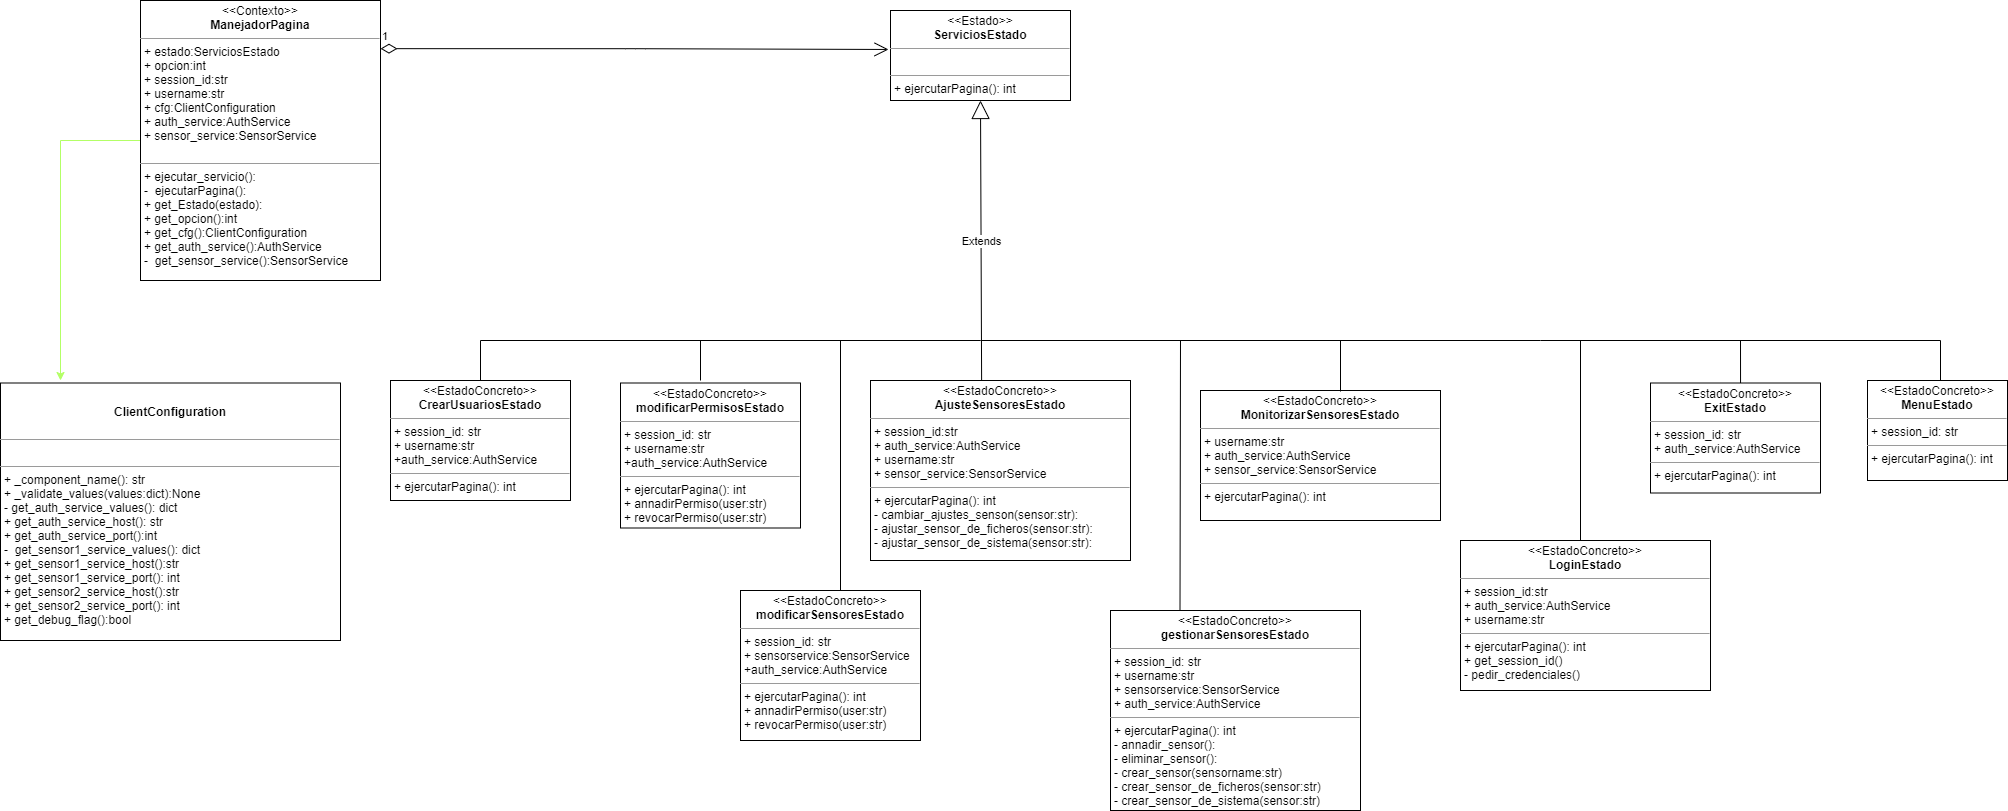

The diagram above was exported from draw.io. Its source (the exported page's mxGraphModel, read from the mxfile embedded in the PNG):
<mxGraphModel dx="2762" dy="435" grid="1" gridSize="10" guides="1" tooltips="1" connect="1" arrows="1" fold="1" page="1" pageScale="1" pageWidth="827" pageHeight="1169" math="0" shadow="0">
  <root>
    <mxCell id="WIyWlLk6GJQsqaUBKTNV-0" />
    <mxCell id="WIyWlLk6GJQsqaUBKTNV-1" parent="WIyWlLk6GJQsqaUBKTNV-0" />
    <mxCell id="TiziVaaNuVEo90TIx069-8" value="&lt;p style=&quot;margin: 0px ; margin-top: 4px ; text-align: center&quot;&gt;&amp;lt;&amp;lt;EstadoConcreto&amp;gt;&amp;gt;&lt;br&gt;&lt;b&gt;MenuEstado&lt;/b&gt;&lt;/p&gt;&lt;hr size=&quot;1&quot;&gt;&lt;p style=&quot;margin: 0px ; margin-left: 4px&quot;&gt;+ session_id: str&lt;br&gt;&lt;/p&gt;&lt;hr size=&quot;1&quot;&gt;&lt;p style=&quot;margin: 0px ; margin-left: 4px&quot;&gt;+ ejercutarPagina(): int&lt;br&gt;&lt;/p&gt;" style="verticalAlign=top;align=left;overflow=fill;fontSize=12;fontFamily=Helvetica;html=1;" parent="WIyWlLk6GJQsqaUBKTNV-1" vertex="1">
      <mxGeometry x="687" y="490" width="140" height="100" as="geometry" />
    </mxCell>
    <mxCell id="TiziVaaNuVEo90TIx069-13" value="&lt;p style=&quot;margin: 0px ; margin-top: 4px ; text-align: center&quot;&gt;&amp;lt;&amp;lt;EstadoConcreto&amp;gt;&amp;gt;&lt;br&gt;&lt;b&gt;CrearUsuariosEstado&lt;/b&gt;&lt;/p&gt;&lt;hr size=&quot;1&quot;&gt;&lt;p style=&quot;margin: 0px ; margin-left: 4px&quot;&gt;+ session_id: str&lt;br&gt;&lt;/p&gt;&lt;p style=&quot;margin: 0px ; margin-left: 4px&quot;&gt;+ username:str&lt;/p&gt;&lt;p style=&quot;margin: 0px ; margin-left: 4px&quot;&gt;+auth_service:AuthService&lt;/p&gt;&lt;hr size=&quot;1&quot;&gt;&lt;p style=&quot;margin: 0px ; margin-left: 4px&quot;&gt;+ ejercutarPagina(): int&lt;br&gt;&lt;/p&gt;" style="verticalAlign=top;align=left;overflow=fill;fontSize=12;fontFamily=Helvetica;html=1;" parent="WIyWlLk6GJQsqaUBKTNV-1" vertex="1">
      <mxGeometry x="-790" y="490" width="180" height="120" as="geometry" />
    </mxCell>
    <mxCell id="TiziVaaNuVEo90TIx069-14" value="&lt;p style=&quot;margin: 0px ; margin-top: 4px ; text-align: center&quot;&gt;&amp;lt;&amp;lt;EstadoConcreto&amp;gt;&amp;gt;&lt;br&gt;&lt;b&gt;modificarPermisosEstado&lt;/b&gt;&lt;/p&gt;&lt;hr size=&quot;1&quot;&gt;&lt;p style=&quot;margin: 0px ; margin-left: 4px&quot;&gt;+ session_id: str&lt;br&gt;&lt;/p&gt;&lt;p style=&quot;margin: 0px ; margin-left: 4px&quot;&gt;+ username:str&lt;/p&gt;&lt;p style=&quot;margin: 0px ; margin-left: 4px&quot;&gt;+auth_service:AuthService&lt;/p&gt;&lt;hr size=&quot;1&quot;&gt;&lt;p style=&quot;margin: 0px 0px 0px 4px&quot;&gt;+ ejercutarPagina(): int&lt;/p&gt;&lt;p style=&quot;margin: 0px 0px 0px 4px&quot;&gt;+ annadirPermiso(user:str)&lt;/p&gt;&lt;p style=&quot;margin: 0px 0px 0px 4px&quot;&gt;+ revocarPermiso(user:str)&lt;/p&gt;" style="verticalAlign=top;align=left;overflow=fill;fontSize=12;fontFamily=Helvetica;html=1;" parent="WIyWlLk6GJQsqaUBKTNV-1" vertex="1">
      <mxGeometry x="-560" y="492.5" width="180" height="145" as="geometry" />
    </mxCell>
    <mxCell id="TiziVaaNuVEo90TIx069-15" value="&lt;p style=&quot;margin: 0px ; margin-top: 4px ; text-align: center&quot;&gt;&amp;lt;&amp;lt;EstadoConcreto&amp;gt;&amp;gt;&lt;br&gt;&lt;b&gt;modificarSensoresEstado&lt;/b&gt;&lt;/p&gt;&lt;hr size=&quot;1&quot;&gt;&lt;p style=&quot;margin: 0px ; margin-left: 4px&quot;&gt;+ session_id: str&lt;br&gt;&lt;/p&gt;&lt;p style=&quot;margin: 0px ; margin-left: 4px&quot;&gt;+ sensorservice:SensorService&lt;/p&gt;&lt;p style=&quot;margin: 0px ; margin-left: 4px&quot;&gt;+auth_service:AuthService&lt;/p&gt;&lt;hr size=&quot;1&quot;&gt;&lt;p style=&quot;margin: 0px 0px 0px 4px&quot;&gt;+ ejercutarPagina(): int&lt;/p&gt;&lt;p style=&quot;margin: 0px 0px 0px 4px&quot;&gt;+ annadirPermiso(user:str)&lt;/p&gt;&lt;p style=&quot;margin: 0px 0px 0px 4px&quot;&gt;+ revocarPermiso(user:str)&lt;/p&gt;" style="verticalAlign=top;align=left;overflow=fill;fontSize=12;fontFamily=Helvetica;html=1;" parent="WIyWlLk6GJQsqaUBKTNV-1" vertex="1">
      <mxGeometry x="-440" y="700" width="180" height="150" as="geometry" />
    </mxCell>
    <mxCell id="TiziVaaNuVEo90TIx069-16" value="&lt;p style=&quot;margin: 0px ; margin-top: 4px ; text-align: center&quot;&gt;&amp;lt;&amp;lt;EstadoConcreto&amp;gt;&amp;gt;&lt;br&gt;&lt;b&gt;gestionarSensoresEstado&lt;/b&gt;&lt;/p&gt;&lt;hr size=&quot;1&quot;&gt;&lt;p style=&quot;margin: 0px ; margin-left: 4px&quot;&gt;+ session_id: str&lt;br&gt;&lt;/p&gt;&lt;p style=&quot;margin: 0px ; margin-left: 4px&quot;&gt;+ username:str&lt;/p&gt;&lt;p style=&quot;margin: 0px ; margin-left: 4px&quot;&gt;+ sensorservice:SensorService&lt;/p&gt;&lt;p style=&quot;margin: 0px ; margin-left: 4px&quot;&gt;+ auth_service:AuthService&lt;/p&gt;&lt;hr size=&quot;1&quot;&gt;&lt;p style=&quot;margin: 0px ; margin-left: 4px&quot;&gt;+ ejercutarPagina(): int&lt;br&gt;&lt;/p&gt;&lt;p style=&quot;margin: 0px ; margin-left: 4px&quot;&gt;- annadir_sensor():&lt;/p&gt;&lt;p style=&quot;margin: 0px ; margin-left: 4px&quot;&gt;- eliminar_sensor():&lt;/p&gt;&lt;p style=&quot;margin: 0px ; margin-left: 4px&quot;&gt;- crear_sensor(sensorname:str)&lt;/p&gt;&lt;p style=&quot;margin: 0px ; margin-left: 4px&quot;&gt;- crear_sensor_de_ficheros(sensor:str)&lt;/p&gt;&lt;p style=&quot;margin: 0px ; margin-left: 4px&quot;&gt;- crear_sensor_de_sistema(sensor:str)&lt;/p&gt;" style="verticalAlign=top;align=left;overflow=fill;fontSize=12;fontFamily=Helvetica;html=1;" parent="WIyWlLk6GJQsqaUBKTNV-1" vertex="1">
      <mxGeometry x="-70" y="720" width="250" height="200" as="geometry" />
    </mxCell>
    <mxCell id="TiziVaaNuVEo90TIx069-18" value="&lt;p style=&quot;margin: 0px ; margin-top: 4px ; text-align: center&quot;&gt;&amp;lt;&amp;lt;EstadoConcreto&amp;gt;&amp;gt;&lt;br&gt;&lt;b&gt;ExitEstado&lt;/b&gt;&lt;/p&gt;&lt;hr size=&quot;1&quot;&gt;&lt;p style=&quot;margin: 0px ; margin-left: 4px&quot;&gt;+ session_id: str&lt;br&gt;&lt;/p&gt;&lt;p style=&quot;margin: 0px ; margin-left: 4px&quot;&gt;+ auth_service:AuthService&lt;/p&gt;&lt;hr size=&quot;1&quot;&gt;&lt;p style=&quot;margin: 0px ; margin-left: 4px&quot;&gt;+ ejercutarPagina(): int&lt;br&gt;&lt;/p&gt;" style="verticalAlign=top;align=left;overflow=fill;fontSize=12;fontFamily=Helvetica;html=1;" parent="WIyWlLk6GJQsqaUBKTNV-1" vertex="1">
      <mxGeometry x="470" y="492.5" width="170" height="110" as="geometry" />
    </mxCell>
    <mxCell id="TiziVaaNuVEo90TIx069-21" value="&lt;p style=&quot;margin: 4px 0px 0px ; text-align: center&quot;&gt;&amp;lt;&amp;lt;Estado&amp;gt;&amp;gt;&lt;br&gt;&lt;b&gt;ServiciosEstado&lt;/b&gt;&lt;/p&gt;&lt;hr size=&quot;1&quot;&gt;&lt;p style=&quot;margin: 0px 0px 0px 4px&quot;&gt;&lt;br&gt;&lt;/p&gt;&lt;hr size=&quot;1&quot;&gt;&lt;p style=&quot;margin: 0px 0px 0px 4px&quot;&gt;+ ejercutarPagina(): int&lt;/p&gt;&lt;p style=&quot;margin: 0px 0px 0px 4px&quot;&gt;&lt;br&gt;&lt;/p&gt;" style="verticalAlign=top;align=left;overflow=fill;fontSize=12;fontFamily=Helvetica;html=1;" parent="WIyWlLk6GJQsqaUBKTNV-1" vertex="1">
      <mxGeometry x="-290" y="120" width="180" height="90" as="geometry" />
    </mxCell>
    <mxCell id="oBOtNQK055vecnsYXyL6-3" style="edgeStyle=orthogonalEdgeStyle;rounded=0;orthogonalLoop=1;jettySize=auto;html=1;strokeColor=#B3FF66;" parent="WIyWlLk6GJQsqaUBKTNV-1" source="TiziVaaNuVEo90TIx069-22" edge="1">
      <mxGeometry relative="1" as="geometry">
        <mxPoint x="-1120" y="490" as="targetPoint" />
      </mxGeometry>
    </mxCell>
    <mxCell id="TiziVaaNuVEo90TIx069-22" value="&lt;p style=&quot;margin: 0px ; margin-top: 4px ; text-align: center&quot;&gt;&amp;lt;&amp;lt;Contexto&amp;gt;&amp;gt;&lt;br&gt;&lt;b&gt;ManejadorPagina&lt;/b&gt;&lt;/p&gt;&lt;hr size=&quot;1&quot;&gt;&lt;p style=&quot;margin: 0px ; margin-left: 4px&quot;&gt;+ estado:ServiciosEstado&lt;/p&gt;&lt;p style=&quot;margin: 0px ; margin-left: 4px&quot;&gt;+ opcion:int&lt;/p&gt;&lt;p style=&quot;margin: 0px ; margin-left: 4px&quot;&gt;+ session_id:str&lt;/p&gt;&lt;p style=&quot;margin: 0px ; margin-left: 4px&quot;&gt;+ username:str&lt;/p&gt;&lt;p style=&quot;margin: 0px ; margin-left: 4px&quot;&gt;+ cfg:ClientConfiguration&lt;/p&gt;&lt;p style=&quot;margin: 0px ; margin-left: 4px&quot;&gt;+ auth_service:AuthService&lt;/p&gt;&lt;p style=&quot;margin: 0px ; margin-left: 4px&quot;&gt;+ sensor_service:SensorService&lt;/p&gt;&lt;p style=&quot;margin: 0px ; margin-left: 4px&quot;&gt;&lt;br&gt;&lt;/p&gt;&lt;hr size=&quot;1&quot;&gt;&lt;p style=&quot;margin: 0px ; margin-left: 4px&quot;&gt;+ ejecutar_servicio():&lt;/p&gt;&lt;p style=&quot;margin: 0px ; margin-left: 4px&quot;&gt;-&amp;nbsp; ejecutarPagina():&lt;/p&gt;&lt;p style=&quot;margin: 0px ; margin-left: 4px&quot;&gt;+ get_Estado(estado):&lt;/p&gt;&lt;p style=&quot;margin: 0px ; margin-left: 4px&quot;&gt;+ get_opcion():int&lt;/p&gt;&lt;p style=&quot;margin: 0px ; margin-left: 4px&quot;&gt;+ get_cfg():ClientConfiguration&lt;/p&gt;&lt;p style=&quot;margin: 0px ; margin-left: 4px&quot;&gt;+ get_auth_service():AuthService&lt;/p&gt;&lt;p style=&quot;margin: 0px ; margin-left: 4px&quot;&gt;-&amp;nbsp; get_sensor_service():SensorService&lt;/p&gt;&lt;p style=&quot;margin: 0px ; margin-left: 4px&quot;&gt;&lt;br&gt;&lt;/p&gt;" style="verticalAlign=top;align=left;overflow=fill;fontSize=12;fontFamily=Helvetica;html=1;" parent="WIyWlLk6GJQsqaUBKTNV-1" vertex="1">
      <mxGeometry x="-1040" y="110" width="240" height="280" as="geometry" />
    </mxCell>
    <mxCell id="TiziVaaNuVEo90TIx069-30" value="1" style="endArrow=open;html=1;endSize=12;startArrow=diamondThin;startSize=14;startFill=0;edgeStyle=orthogonalEdgeStyle;align=left;verticalAlign=bottom;entryX=-0.011;entryY=0.433;entryDx=0;entryDy=0;entryPerimeter=0;exitX=1;exitY=0.172;exitDx=0;exitDy=0;exitPerimeter=0;" parent="WIyWlLk6GJQsqaUBKTNV-1" source="TiziVaaNuVEo90TIx069-22" target="TiziVaaNuVEo90TIx069-21" edge="1">
      <mxGeometry x="-1" y="3" relative="1" as="geometry">
        <mxPoint x="-600" y="159" as="sourcePoint" />
        <mxPoint x="-440" y="160" as="targetPoint" />
      </mxGeometry>
    </mxCell>
    <mxCell id="TiziVaaNuVEo90TIx069-31" value="&lt;p style=&quot;margin: 0px ; margin-top: 4px ; text-align: center&quot;&gt;&amp;lt;&amp;lt;EstadoConcreto&amp;gt;&amp;gt;&lt;br&gt;&lt;b&gt;MonitorizarSensoresEstado&lt;/b&gt;&lt;/p&gt;&lt;hr size=&quot;1&quot;&gt;&lt;p style=&quot;margin: 0px ; margin-left: 4px&quot;&gt;&lt;span&gt;+ username:str&lt;/span&gt;&lt;br&gt;&lt;/p&gt;&lt;p style=&quot;margin: 0px ; margin-left: 4px&quot;&gt;+ auth_service:AuthService&lt;/p&gt;&lt;p style=&quot;margin: 0px ; margin-left: 4px&quot;&gt;+ sensor_service:SensorService&lt;/p&gt;&lt;hr size=&quot;1&quot;&gt;&lt;p style=&quot;margin: 0px ; margin-left: 4px&quot;&gt;+ ejercutarPagina(): int&lt;br&gt;&lt;/p&gt;" style="verticalAlign=top;align=left;overflow=fill;fontSize=12;fontFamily=Helvetica;html=1;" parent="WIyWlLk6GJQsqaUBKTNV-1" vertex="1">
      <mxGeometry x="20" y="500" width="240" height="130" as="geometry" />
    </mxCell>
    <mxCell id="TiziVaaNuVEo90TIx069-33" value="Extends" style="endArrow=block;endSize=16;endFill=0;html=1;entryX=0.5;entryY=1;entryDx=0;entryDy=0;exitX=0.338;exitY=0.005;exitDx=0;exitDy=0;exitPerimeter=0;" parent="WIyWlLk6GJQsqaUBKTNV-1" target="TiziVaaNuVEo90TIx069-21" edge="1">
      <mxGeometry width="160" relative="1" as="geometry">
        <mxPoint x="-198.8800000000001" y="490.95000000000005" as="sourcePoint" />
        <mxPoint x="-200" y="220" as="targetPoint" />
      </mxGeometry>
    </mxCell>
    <mxCell id="TiziVaaNuVEo90TIx069-39" value="" style="endArrow=none;html=1;" parent="WIyWlLk6GJQsqaUBKTNV-1" edge="1">
      <mxGeometry width="50" height="50" relative="1" as="geometry">
        <mxPoint x="-700" y="450" as="sourcePoint" />
        <mxPoint x="-200" y="450" as="targetPoint" />
      </mxGeometry>
    </mxCell>
    <mxCell id="TiziVaaNuVEo90TIx069-40" value="" style="endArrow=none;html=1;" parent="WIyWlLk6GJQsqaUBKTNV-1" edge="1">
      <mxGeometry width="50" height="50" relative="1" as="geometry">
        <mxPoint x="-200" y="450" as="sourcePoint" />
        <mxPoint x="360" y="450" as="targetPoint" />
      </mxGeometry>
    </mxCell>
    <mxCell id="TiziVaaNuVEo90TIx069-46" value="" style="endArrow=none;html=1;exitX=0.5;exitY=0;exitDx=0;exitDy=0;" parent="WIyWlLk6GJQsqaUBKTNV-1" source="TiziVaaNuVEo90TIx069-13" edge="1">
      <mxGeometry width="50" height="50" relative="1" as="geometry">
        <mxPoint x="-750" y="510" as="sourcePoint" />
        <mxPoint x="-700" y="450" as="targetPoint" />
      </mxGeometry>
    </mxCell>
    <mxCell id="TiziVaaNuVEo90TIx069-49" value="" style="endArrow=none;html=1;exitX=0.278;exitY=0;exitDx=0;exitDy=0;exitPerimeter=0;" parent="WIyWlLk6GJQsqaUBKTNV-1" source="TiziVaaNuVEo90TIx069-16" edge="1">
      <mxGeometry width="50" height="50" relative="1" as="geometry">
        <mxPoint x="-10" y="710" as="sourcePoint" />
        <mxPoint y="450" as="targetPoint" />
      </mxGeometry>
    </mxCell>
    <mxCell id="TiziVaaNuVEo90TIx069-66" value="" style="endArrow=none;html=1;" parent="WIyWlLk6GJQsqaUBKTNV-1" edge="1">
      <mxGeometry width="50" height="50" relative="1" as="geometry">
        <mxPoint x="-340" y="700" as="sourcePoint" />
        <mxPoint x="-340" y="450" as="targetPoint" />
      </mxGeometry>
    </mxCell>
    <mxCell id="TiziVaaNuVEo90TIx069-67" value="" style="endArrow=none;html=1;" parent="WIyWlLk6GJQsqaUBKTNV-1" edge="1">
      <mxGeometry width="50" height="50" relative="1" as="geometry">
        <mxPoint x="-480" y="490" as="sourcePoint" />
        <mxPoint x="-480" y="450" as="targetPoint" />
      </mxGeometry>
    </mxCell>
    <mxCell id="oBOtNQK055vecnsYXyL6-0" value="&lt;p style=&quot;margin: 0px ; margin-top: 4px ; text-align: center&quot;&gt;&lt;b&gt;&lt;br&gt;&lt;/b&gt;&lt;/p&gt;&lt;p style=&quot;margin: 0px ; margin-top: 4px ; text-align: center&quot;&gt;&lt;b&gt;ClientConfiguration&lt;/b&gt;&lt;br&gt;&lt;br&gt;&lt;/p&gt;&lt;hr size=&quot;1&quot;&gt;&lt;p style=&quot;margin: 0px ; margin-left: 4px&quot;&gt;&lt;br&gt;&lt;/p&gt;&lt;hr size=&quot;1&quot;&gt;&lt;p style=&quot;margin: 0px ; margin-left: 4px&quot;&gt;+ _component_name(): str&lt;/p&gt;&lt;p style=&quot;margin: 0px ; margin-left: 4px&quot;&gt;+ _validate_values(values:dict):None&lt;/p&gt;&lt;p style=&quot;margin: 0px ; margin-left: 4px&quot;&gt;- get_auth_service_values(): dict&lt;/p&gt;&lt;p style=&quot;margin: 0px ; margin-left: 4px&quot;&gt;+ get_auth_service_host(): str&lt;/p&gt;&lt;p style=&quot;margin: 0px ; margin-left: 4px&quot;&gt;+ get_auth_service_port():int&lt;/p&gt;&lt;p style=&quot;margin: 0px ; margin-left: 4px&quot;&gt;-&amp;nbsp; get_sensor1_service_values(): dict&lt;/p&gt;&lt;p style=&quot;margin: 0px ; margin-left: 4px&quot;&gt;+ get_sensor1_service_host():str&lt;/p&gt;&lt;p style=&quot;margin: 0px ; margin-left: 4px&quot;&gt;+ get_sensor1_service_port(): int&lt;/p&gt;&lt;p style=&quot;margin: 0px ; margin-left: 4px&quot;&gt;+ get_sensor2_service_host():str&lt;/p&gt;&lt;p style=&quot;margin: 0px ; margin-left: 4px&quot;&gt;+ get_sensor2_service_port(): int&lt;/p&gt;&lt;p style=&quot;margin: 0px ; margin-left: 4px&quot;&gt;+ get_debug_flag():bool&lt;/p&gt;&lt;p style=&quot;margin: 0px ; margin-left: 4px&quot;&gt;&lt;br&gt;&lt;/p&gt;" style="verticalAlign=top;align=left;overflow=fill;fontSize=12;fontFamily=Helvetica;html=1;" parent="WIyWlLk6GJQsqaUBKTNV-1" vertex="1">
      <mxGeometry x="-1180" y="492.5" width="340" height="257.5" as="geometry" />
    </mxCell>
    <mxCell id="CdNLf1IEtuHd-EqT09yL-0" value="&lt;p style=&quot;margin: 0px ; margin-top: 4px ; text-align: center&quot;&gt;&amp;lt;&amp;lt;EstadoConcreto&amp;gt;&amp;gt;&lt;br&gt;&lt;b&gt;AjusteSensoresEstado&lt;/b&gt;&lt;/p&gt;&lt;hr size=&quot;1&quot;&gt;&lt;p style=&quot;margin: 0px ; margin-left: 4px&quot;&gt;&lt;span&gt;+ session_id:str&lt;/span&gt;&lt;br&gt;&lt;/p&gt;&lt;p style=&quot;margin: 0px ; margin-left: 4px&quot;&gt;+ auth_service:AuthService&lt;/p&gt;&lt;p style=&quot;margin: 0px ; margin-left: 4px&quot;&gt;+ username:str&lt;/p&gt;&lt;p style=&quot;margin: 0px ; margin-left: 4px&quot;&gt;+ sensor_service:SensorService&lt;/p&gt;&lt;hr size=&quot;1&quot;&gt;&lt;p style=&quot;margin: 0px ; margin-left: 4px&quot;&gt;+ ejercutarPagina(): int&lt;br&gt;&lt;/p&gt;&lt;p style=&quot;margin: 0px ; margin-left: 4px&quot;&gt;- cambiar_ajustes_senson(sensor:str):&lt;/p&gt;&lt;p style=&quot;margin: 0px ; margin-left: 4px&quot;&gt;- ajustar_sensor_de_ficheros(sensor:str):&lt;/p&gt;&lt;p style=&quot;margin: 0px ; margin-left: 4px&quot;&gt;- ajustar_sensor_de_sistema(sensor:str):&lt;/p&gt;&lt;p style=&quot;margin: 0px ; margin-left: 4px&quot;&gt;&lt;br&gt;&lt;/p&gt;&lt;p style=&quot;margin: 0px ; margin-left: 4px&quot;&gt;&lt;br&gt;&lt;/p&gt;" style="verticalAlign=top;align=left;overflow=fill;fontSize=12;fontFamily=Helvetica;html=1;" parent="WIyWlLk6GJQsqaUBKTNV-1" vertex="1">
      <mxGeometry x="-310" y="490" width="260" height="180" as="geometry" />
    </mxCell>
    <mxCell id="CdNLf1IEtuHd-EqT09yL-2" value="" style="endArrow=none;html=1;" parent="WIyWlLk6GJQsqaUBKTNV-1" edge="1">
      <mxGeometry width="50" height="50" relative="1" as="geometry">
        <mxPoint x="360" y="450" as="sourcePoint" />
        <mxPoint x="760" y="450" as="targetPoint" />
      </mxGeometry>
    </mxCell>
    <mxCell id="CdNLf1IEtuHd-EqT09yL-5" value="" style="endArrow=none;html=1;" parent="WIyWlLk6GJQsqaUBKTNV-1" edge="1">
      <mxGeometry width="50" height="50" relative="1" as="geometry">
        <mxPoint x="160" y="501" as="sourcePoint" />
        <mxPoint x="160" y="450" as="targetPoint" />
      </mxGeometry>
    </mxCell>
    <mxCell id="CdNLf1IEtuHd-EqT09yL-6" value="" style="endArrow=none;html=1;" parent="WIyWlLk6GJQsqaUBKTNV-1" source="TiziVaaNuVEo90TIx069-18" edge="1">
      <mxGeometry width="50" height="50" relative="1" as="geometry">
        <mxPoint x="560" y="540" as="sourcePoint" />
        <mxPoint x="560" y="450" as="targetPoint" />
        <Array as="points">
          <mxPoint x="560" y="493" />
        </Array>
      </mxGeometry>
    </mxCell>
    <mxCell id="CdNLf1IEtuHd-EqT09yL-7" value="" style="endArrow=none;html=1;" parent="WIyWlLk6GJQsqaUBKTNV-1" edge="1">
      <mxGeometry width="50" height="50" relative="1" as="geometry">
        <mxPoint x="760" y="490" as="sourcePoint" />
        <mxPoint x="760" y="450" as="targetPoint" />
        <Array as="points" />
      </mxGeometry>
    </mxCell>
    <mxCell id="-XcrtCs7xY1hYVb-MhNJ-0" value="&lt;p style=&quot;margin: 0px ; margin-top: 4px ; text-align: center&quot;&gt;&amp;lt;&amp;lt;EstadoConcreto&amp;gt;&amp;gt;&lt;br&gt;&lt;b&gt;LoginEstado&lt;/b&gt;&lt;/p&gt;&lt;hr size=&quot;1&quot;&gt;&lt;p style=&quot;margin: 0px ; margin-left: 4px&quot;&gt;&lt;span&gt;+ session_id:str&lt;/span&gt;&lt;br&gt;&lt;/p&gt;&lt;p style=&quot;margin: 0px ; margin-left: 4px&quot;&gt;+ auth_service:AuthService&lt;/p&gt;&lt;p style=&quot;margin: 0px ; margin-left: 4px&quot;&gt;+ username:str&lt;/p&gt;&lt;hr size=&quot;1&quot;&gt;&lt;p style=&quot;margin: 0px ; margin-left: 4px&quot;&gt;+ ejercutarPagina(): int&lt;/p&gt;&lt;p style=&quot;margin: 0px ; margin-left: 4px&quot;&gt;+ get_session_id()&lt;/p&gt;&lt;p style=&quot;margin: 0px ; margin-left: 4px&quot;&gt;- pedir_credenciales()&lt;/p&gt;&lt;p style=&quot;margin: 0px ; margin-left: 4px&quot;&gt;&lt;br&gt;&lt;/p&gt;&lt;p style=&quot;margin: 0px ; margin-left: 4px&quot;&gt;&lt;br&gt;&lt;/p&gt;" style="verticalAlign=top;align=left;overflow=fill;fontSize=12;fontFamily=Helvetica;html=1;" parent="WIyWlLk6GJQsqaUBKTNV-1" vertex="1">
      <mxGeometry x="280" y="650" width="250" height="150" as="geometry" />
    </mxCell>
    <mxCell id="-XcrtCs7xY1hYVb-MhNJ-2" value="" style="endArrow=none;html=1;exitX=0.48;exitY=0.001;exitDx=0;exitDy=0;exitPerimeter=0;" parent="WIyWlLk6GJQsqaUBKTNV-1" source="-XcrtCs7xY1hYVb-MhNJ-0" edge="1">
      <mxGeometry width="50" height="50" relative="1" as="geometry">
        <mxPoint x="396" y="646" as="sourcePoint" />
        <mxPoint x="400" y="450" as="targetPoint" />
      </mxGeometry>
    </mxCell>
  </root>
</mxGraphModel>